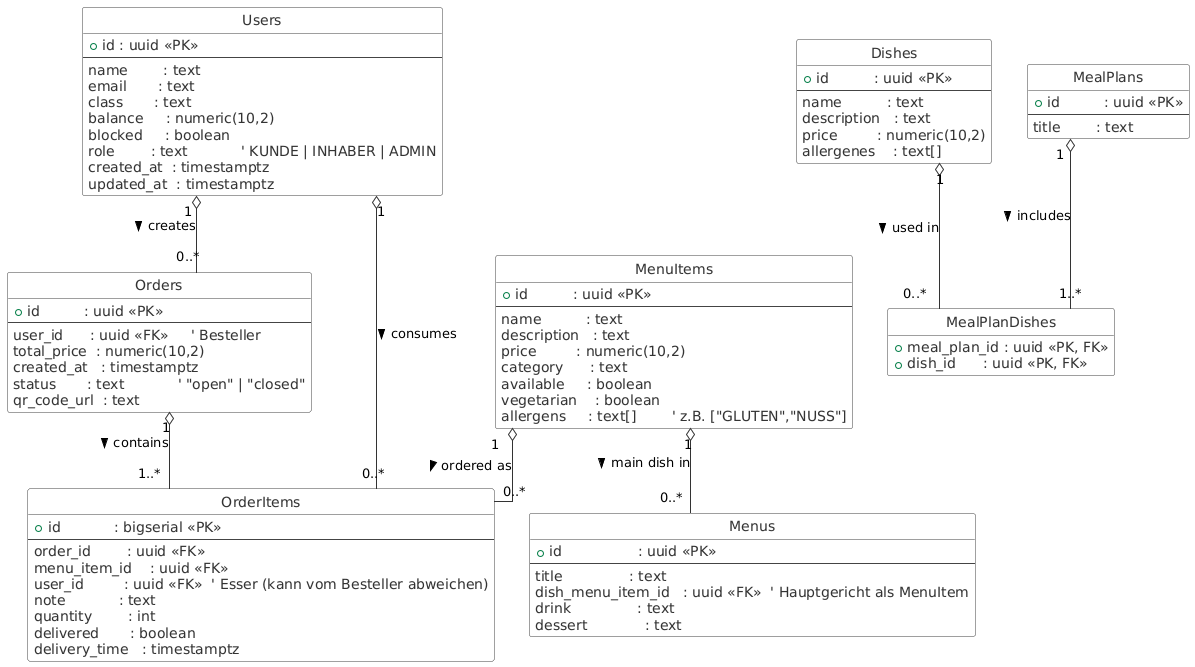

The diagram above was rendered by PlantUML. Its source (embedded in the PNG):
@startuml
skinparam backgroundColor white
skinparam linetype ortho
skinparam class {
    BackgroundColor #F8F8F8
    BorderColor #444444
    FontColor #000000
    AttributeFontColor #333333
}
skinparam ArrowColor #333333

hide circle
hide methods
hide stereotypes

' ============================
' TABLES
' ============================

class Users {
  + id : uuid <<PK>>
  --
  name        : text
  email       : text
  class       : text
  balance     : numeric(10,2)
  blocked     : boolean
  role        : text            ' KUNDE | INHABER | ADMIN
  created_at  : timestamptz
  updated_at  : timestamptz
}

class MenuItems {
  + id          : uuid <<PK>>
  --
  name          : text
  description   : text
  price         : numeric(10,2)
  category      : text
  available     : boolean
  vegetarian    : boolean
  allergens     : text[]        ' z.B. ["GLUTEN","NUSS"]
}

class Dishes {
  + id          : uuid <<PK>>
  --
  name          : text
  description   : text
  price         : numeric(10,2)
  allergenes    : text[]
}

class Menus {
  + id                 : uuid <<PK>>
  --
  title               : text
  dish_menu_item_id   : uuid <<FK>>  ' Hauptgericht als MenuItem
  drink               : text
  dessert             : text
}

class MealPlans {
  + id          : uuid <<PK>>
  --
  title        : text
}

class MealPlanDishes {
  + meal_plan_id : uuid <<PK, FK>>
  + dish_id      : uuid <<PK, FK>>
}

class Orders {
  + id          : uuid <<PK>>
  --
  user_id      : uuid <<FK>>     ' Besteller
  total_price  : numeric(10,2)
  created_at   : timestamptz
  status       : text            ' "open" | "closed"
  qr_code_url  : text
}

class OrderItems {
  + id            : bigserial <<PK>>
  --
  order_id        : uuid <<FK>>
  menu_item_id    : uuid <<FK>>
  user_id         : uuid <<FK>>  ' Esser (kann vom Besteller abweichen)
  note            : text
  quantity        : int
  delivered       : boolean
  delivery_time   : timestamptz
}

' ============================
' RELATIONSHIPS
' ============================

Users "1" o-- "0..*" Orders      : creates >
Users "1" o-- "0..*" OrderItems  : consumes >

Orders "1" o-- "1..*" OrderItems : contains >
MenuItems "1" o-- "0..*" OrderItems : ordered as >

MenuItems "1" o-- "0..*" Menus   : main dish in >

MealPlans "1" o-- "1..*" MealPlanDishes : includes >
Dishes "1" o-- "0..*" MealPlanDishes    : used in >
@enduml